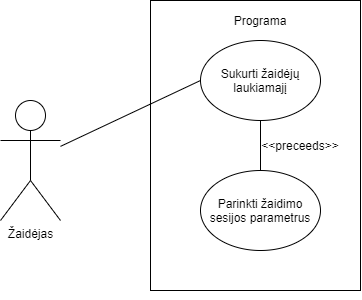

The diagram above was exported from draw.io. Its source (the exported page's mxGraphModel, read from the mxfile embedded in the PNG):
<mxGraphModel dx="498" dy="460" grid="1" gridSize="10" guides="1" tooltips="1" connect="1" arrows="1" fold="1" page="1" pageScale="1" pageWidth="827" pageHeight="1169" math="0" shadow="0">
  <root>
    <mxCell id="0" />
    <mxCell id="1" parent="0" />
    <mxCell id="mYaIZXVw9nDWt5DGvimw-123" value="" style="rounded=0;whiteSpace=wrap;html=1;" vertex="1" parent="1">
      <mxGeometry x="220" y="160" width="210" height="290" as="geometry" />
    </mxCell>
    <mxCell id="mYaIZXVw9nDWt5DGvimw-124" value="Žaidėjas" style="shape=umlActor;verticalLabelPosition=bottom;labelBackgroundColor=#ffffff;verticalAlign=top;html=1;outlineConnect=0;" vertex="1" parent="1">
      <mxGeometry x="70" y="260" width="60" height="120" as="geometry" />
    </mxCell>
    <mxCell id="mYaIZXVw9nDWt5DGvimw-125" value="Programa" style="text;html=1;strokeColor=none;fillColor=none;align=center;verticalAlign=middle;whiteSpace=wrap;rounded=0;" vertex="1" parent="1">
      <mxGeometry x="310" y="170" width="40" height="20" as="geometry" />
    </mxCell>
    <mxCell id="mYaIZXVw9nDWt5DGvimw-126" style="edgeStyle=orthogonalEdgeStyle;rounded=0;orthogonalLoop=1;jettySize=auto;html=1;exitX=0.5;exitY=1;exitDx=0;exitDy=0;" edge="1" parent="1" source="mYaIZXVw9nDWt5DGvimw-123" target="mYaIZXVw9nDWt5DGvimw-123">
      <mxGeometry relative="1" as="geometry" />
    </mxCell>
    <mxCell id="mYaIZXVw9nDWt5DGvimw-127" value="Sukurti žaidėjų laukiamajį" style="ellipse;whiteSpace=wrap;html=1;" vertex="1" parent="1">
      <mxGeometry x="270" y="200" width="120" height="80" as="geometry" />
    </mxCell>
    <mxCell id="mYaIZXVw9nDWt5DGvimw-128" value="" style="endArrow=none;html=1;entryX=0;entryY=0.5;entryDx=0;entryDy=0;" edge="1" parent="1" source="mYaIZXVw9nDWt5DGvimw-124" target="mYaIZXVw9nDWt5DGvimw-127">
      <mxGeometry width="50" height="50" relative="1" as="geometry">
        <mxPoint x="260" y="280" as="sourcePoint" />
        <mxPoint x="310" y="230" as="targetPoint" />
      </mxGeometry>
    </mxCell>
    <mxCell id="mYaIZXVw9nDWt5DGvimw-129" value="Parinkti žaidimo sesijos parametrus" style="ellipse;whiteSpace=wrap;html=1;" vertex="1" parent="1">
      <mxGeometry x="270" y="330" width="120" height="80" as="geometry" />
    </mxCell>
    <mxCell id="mYaIZXVw9nDWt5DGvimw-130" value="" style="endArrow=none;html=1;entryX=0.5;entryY=1;entryDx=0;entryDy=0;exitX=0.5;exitY=0;exitDx=0;exitDy=0;" edge="1" parent="1" source="mYaIZXVw9nDWt5DGvimw-129" target="mYaIZXVw9nDWt5DGvimw-127">
      <mxGeometry width="50" height="50" relative="1" as="geometry">
        <mxPoint x="260" y="280" as="sourcePoint" />
        <mxPoint x="310" y="230" as="targetPoint" />
      </mxGeometry>
    </mxCell>
    <mxCell id="mYaIZXVw9nDWt5DGvimw-131" value="&amp;lt;&amp;lt;preceeds&amp;gt;&amp;gt;" style="text;html=1;strokeColor=none;fillColor=none;align=center;verticalAlign=middle;whiteSpace=wrap;rounded=0;" vertex="1" parent="1">
      <mxGeometry x="350" y="295" width="40" height="20" as="geometry" />
    </mxCell>
  </root>
</mxGraphModel>